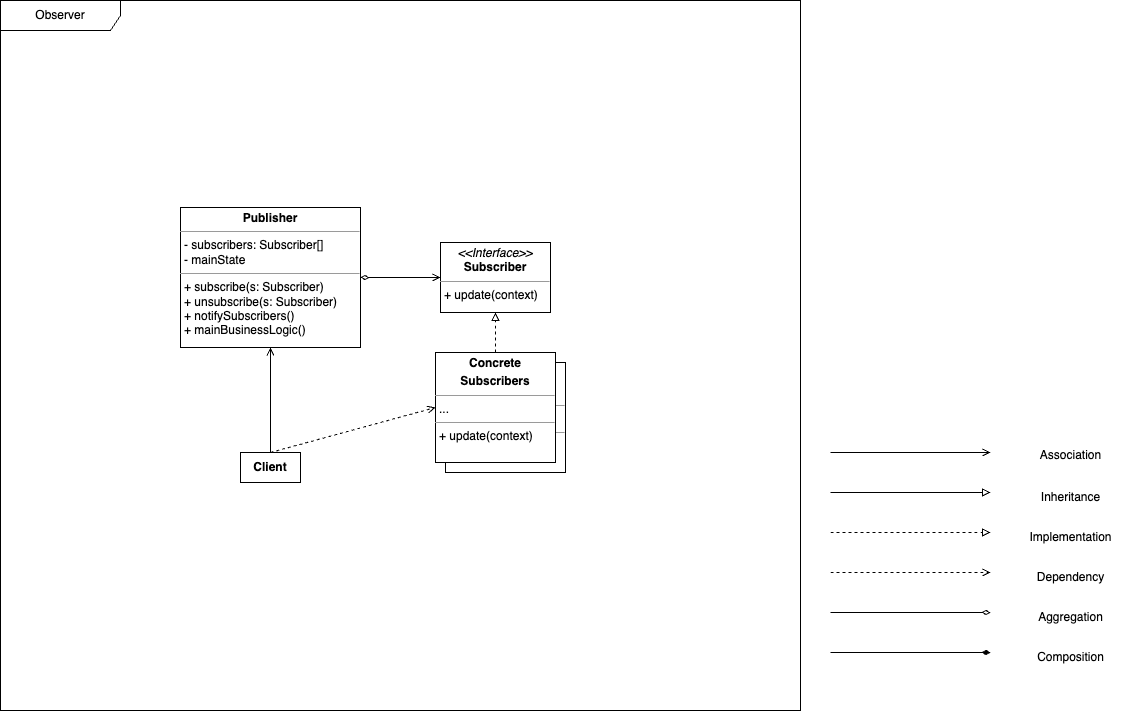

The diagram above was exported from draw.io. Its source (the exported page's mxGraphModel, read from the mxfile embedded in the PNG):
<mxGraphModel dx="1674" dy="777" grid="1" gridSize="10" guides="1" tooltips="1" connect="1" arrows="1" fold="1" page="1" pageScale="1" pageWidth="1169" pageHeight="827" background="#ffffff" math="0" shadow="0">
  <root>
    <mxCell id="0" />
    <mxCell id="1" parent="0" />
    <mxCell id="C7NLP2P90zVWdkbIFHVU-33" value="Observer" style="shape=umlFrame;whiteSpace=wrap;html=1;pointerEvents=0;width=120;height=30;" parent="1" vertex="1">
      <mxGeometry x="40" y="120" width="800" height="710" as="geometry" />
    </mxCell>
    <mxCell id="C7NLP2P90zVWdkbIFHVU-16" style="edgeStyle=orthogonalEdgeStyle;rounded=0;orthogonalLoop=1;jettySize=auto;html=1;exitX=1;exitY=0.5;exitDx=0;exitDy=0;endArrow=block;endFill=0;" parent="1" edge="1">
      <mxGeometry relative="1" as="geometry">
        <mxPoint x="870" y="612" as="sourcePoint" />
        <mxPoint x="1030" y="612" as="targetPoint" />
      </mxGeometry>
    </mxCell>
    <mxCell id="C7NLP2P90zVWdkbIFHVU-22" style="edgeStyle=orthogonalEdgeStyle;rounded=0;orthogonalLoop=1;jettySize=auto;html=1;exitX=1;exitY=0.5;exitDx=0;exitDy=0;dashed=1;endArrow=block;endFill=0;" parent="1" edge="1">
      <mxGeometry relative="1" as="geometry">
        <mxPoint x="870" y="652" as="sourcePoint" />
        <mxPoint x="1030" y="652" as="targetPoint" />
      </mxGeometry>
    </mxCell>
    <mxCell id="C7NLP2P90zVWdkbIFHVU-23" style="edgeStyle=orthogonalEdgeStyle;rounded=0;orthogonalLoop=1;jettySize=auto;html=1;exitX=1;exitY=0.5;exitDx=0;exitDy=0;dashed=1;endArrow=open;endFill=0;" parent="1" edge="1">
      <mxGeometry relative="1" as="geometry">
        <mxPoint x="870" y="692" as="sourcePoint" />
        <mxPoint x="1030" y="692" as="targetPoint" />
      </mxGeometry>
    </mxCell>
    <mxCell id="C7NLP2P90zVWdkbIFHVU-24" style="edgeStyle=orthogonalEdgeStyle;rounded=0;orthogonalLoop=1;jettySize=auto;html=1;exitX=1;exitY=0.5;exitDx=0;exitDy=0;endArrow=diamondThin;endFill=0;" parent="1" edge="1">
      <mxGeometry relative="1" as="geometry">
        <mxPoint x="870" y="732" as="sourcePoint" />
        <mxPoint x="1030" y="732" as="targetPoint" />
      </mxGeometry>
    </mxCell>
    <mxCell id="C7NLP2P90zVWdkbIFHVU-25" style="edgeStyle=orthogonalEdgeStyle;rounded=0;orthogonalLoop=1;jettySize=auto;html=1;exitX=1;exitY=0.5;exitDx=0;exitDy=0;endArrow=open;endFill=0;" parent="1" edge="1">
      <mxGeometry relative="1" as="geometry">
        <mxPoint x="870" y="572" as="sourcePoint" />
        <mxPoint x="1030" y="572" as="targetPoint" />
      </mxGeometry>
    </mxCell>
    <mxCell id="C7NLP2P90zVWdkbIFHVU-26" style="edgeStyle=orthogonalEdgeStyle;rounded=0;orthogonalLoop=1;jettySize=auto;html=1;exitX=1;exitY=0.5;exitDx=0;exitDy=0;endArrow=diamondThin;endFill=1;" parent="1" edge="1">
      <mxGeometry relative="1" as="geometry">
        <mxPoint x="870" y="772" as="sourcePoint" />
        <mxPoint x="1030" y="772" as="targetPoint" />
      </mxGeometry>
    </mxCell>
    <mxCell id="C7NLP2P90zVWdkbIFHVU-27" value="Association" style="text;html=1;align=center;verticalAlign=middle;resizable=0;points=[];autosize=1;strokeColor=none;fillColor=none;" parent="1" vertex="1">
      <mxGeometry x="1070" y="560" width="80" height="30" as="geometry" />
    </mxCell>
    <mxCell id="C7NLP2P90zVWdkbIFHVU-28" value="Inheritance" style="text;html=1;align=center;verticalAlign=middle;resizable=0;points=[];autosize=1;strokeColor=none;fillColor=none;" parent="1" vertex="1">
      <mxGeometry x="1070" y="602" width="80" height="30" as="geometry" />
    </mxCell>
    <mxCell id="C7NLP2P90zVWdkbIFHVU-29" value="Implementation" style="text;html=1;align=center;verticalAlign=middle;resizable=0;points=[];autosize=1;strokeColor=none;fillColor=none;" parent="1" vertex="1">
      <mxGeometry x="1055" y="642" width="110" height="30" as="geometry" />
    </mxCell>
    <mxCell id="C7NLP2P90zVWdkbIFHVU-30" value="Dependency" style="text;html=1;align=center;verticalAlign=middle;resizable=0;points=[];autosize=1;strokeColor=none;fillColor=none;" parent="1" vertex="1">
      <mxGeometry x="1065" y="682" width="90" height="30" as="geometry" />
    </mxCell>
    <mxCell id="C7NLP2P90zVWdkbIFHVU-31" value="Aggregation" style="text;html=1;align=center;verticalAlign=middle;resizable=0;points=[];autosize=1;strokeColor=none;fillColor=none;" parent="1" vertex="1">
      <mxGeometry x="1065" y="722" width="90" height="30" as="geometry" />
    </mxCell>
    <mxCell id="C7NLP2P90zVWdkbIFHVU-32" value="Composition" style="text;html=1;align=center;verticalAlign=middle;resizable=0;points=[];autosize=1;strokeColor=none;fillColor=none;" parent="1" vertex="1">
      <mxGeometry x="1065" y="762" width="90" height="30" as="geometry" />
    </mxCell>
    <mxCell id="QhNn57I25kRUYLazQ5or-1" value="&lt;p style=&quot;margin:0px;margin-top:4px;text-align:center;&quot;&gt;&lt;i&gt;&amp;lt;&amp;lt;Interface&amp;gt;&amp;gt;&lt;/i&gt;&lt;br&gt;&lt;b&gt;Subscriber&lt;/b&gt;&lt;/p&gt;&lt;hr size=&quot;1&quot;&gt;&lt;p style=&quot;margin:0px;margin-left:4px;&quot;&gt;&lt;/p&gt;&lt;p style=&quot;margin:0px;margin-left:4px;&quot;&gt;+ update(context)&lt;/p&gt;" style="verticalAlign=top;align=left;overflow=fill;fontSize=12;fontFamily=Helvetica;html=1;whiteSpace=wrap;" parent="1" vertex="1">
      <mxGeometry x="480" y="362" width="110" height="70" as="geometry" />
    </mxCell>
    <mxCell id="ri7gf-r3IB7x3LlRBh5b-8" value="&lt;p style=&quot;margin:0px;margin-top:4px;text-align:center;&quot;&gt;&lt;b&gt;Publisher&lt;/b&gt;&lt;/p&gt;&lt;hr size=&quot;1&quot;&gt;&lt;p style=&quot;margin:0px;margin-left:4px;&quot;&gt;- subscribers: Subscriber[]&lt;/p&gt;&lt;p style=&quot;margin:0px;margin-left:4px;&quot;&gt;- mainState&lt;/p&gt;&lt;hr size=&quot;1&quot;&gt;&lt;p style=&quot;margin:0px;margin-left:4px;&quot;&gt;&lt;span style=&quot;background-color: initial;&quot;&gt;+ subscribe(s: Subscriber)&lt;/span&gt;&lt;/p&gt;&lt;p style=&quot;margin:0px;margin-left:4px;&quot;&gt;&lt;span style=&quot;background-color: initial;&quot;&gt;+ unsubscribe(s: Subscriber)&lt;/span&gt;&lt;/p&gt;&lt;p style=&quot;margin:0px;margin-left:4px;&quot;&gt;+ notifySubscribers()&lt;span style=&quot;background-color: initial;&quot;&gt;&lt;br&gt;&lt;/span&gt;&lt;/p&gt;&lt;p style=&quot;margin:0px;margin-left:4px;&quot;&gt;+ mainBusinessLogic()&lt;/p&gt;" style="verticalAlign=top;align=left;overflow=fill;fontSize=12;fontFamily=Helvetica;html=1;whiteSpace=wrap;" parent="1" vertex="1">
      <mxGeometry x="220" y="327" width="180" height="140" as="geometry" />
    </mxCell>
    <mxCell id="fZSNlsXxZFKOk_c_bDAH-2" value="" style="group" vertex="1" connectable="0" parent="1">
      <mxGeometry x="475" y="472" width="130" height="120" as="geometry" />
    </mxCell>
    <mxCell id="fZSNlsXxZFKOk_c_bDAH-1" value="&lt;p style=&quot;margin:0px;margin-top:4px;text-align:center;&quot;&gt;&lt;b&gt;Concrete&lt;/b&gt;&lt;/p&gt;&lt;p style=&quot;margin:0px;margin-top:4px;text-align:center;&quot;&gt;&lt;b&gt;Subscribers&lt;/b&gt;&lt;/p&gt;&lt;hr size=&quot;1&quot;&gt;&lt;p style=&quot;margin:0px;margin-left:4px;&quot;&gt;...&lt;/p&gt;&lt;hr size=&quot;1&quot;&gt;&lt;p style=&quot;margin:0px;margin-left:4px;&quot;&gt;&lt;span style=&quot;background-color: initial;&quot;&gt;+ update(context)&lt;/span&gt;&lt;br&gt;&lt;/p&gt;" style="verticalAlign=top;align=left;overflow=fill;fontSize=12;fontFamily=Helvetica;html=1;whiteSpace=wrap;" vertex="1" parent="fZSNlsXxZFKOk_c_bDAH-2">
      <mxGeometry x="10" y="10" width="120" height="110" as="geometry" />
    </mxCell>
    <mxCell id="ri7gf-r3IB7x3LlRBh5b-9" value="&lt;p style=&quot;margin:0px;margin-top:4px;text-align:center;&quot;&gt;&lt;b&gt;Concrete&lt;/b&gt;&lt;/p&gt;&lt;p style=&quot;margin:0px;margin-top:4px;text-align:center;&quot;&gt;&lt;b&gt;Subscribers&lt;/b&gt;&lt;/p&gt;&lt;hr size=&quot;1&quot;&gt;&lt;p style=&quot;margin:0px;margin-left:4px;&quot;&gt;...&lt;/p&gt;&lt;hr size=&quot;1&quot;&gt;&lt;p style=&quot;margin:0px;margin-left:4px;&quot;&gt;&lt;span style=&quot;background-color: initial;&quot;&gt;+ update(context)&lt;/span&gt;&lt;br&gt;&lt;/p&gt;" style="verticalAlign=top;align=left;overflow=fill;fontSize=12;fontFamily=Helvetica;html=1;whiteSpace=wrap;" parent="fZSNlsXxZFKOk_c_bDAH-2" vertex="1">
      <mxGeometry width="120" height="110" as="geometry" />
    </mxCell>
    <mxCell id="fZSNlsXxZFKOk_c_bDAH-3" value="&lt;b&gt;Client&lt;/b&gt;" style="rounded=0;whiteSpace=wrap;html=1;" vertex="1" parent="1">
      <mxGeometry x="280" y="572" width="60" height="30" as="geometry" />
    </mxCell>
    <mxCell id="fZSNlsXxZFKOk_c_bDAH-5" style="edgeStyle=orthogonalEdgeStyle;rounded=0;orthogonalLoop=1;jettySize=auto;html=1;exitX=0.5;exitY=0;exitDx=0;exitDy=0;endArrow=open;endFill=0;entryX=0.5;entryY=1;entryDx=0;entryDy=0;" edge="1" parent="1" source="fZSNlsXxZFKOk_c_bDAH-3" target="ri7gf-r3IB7x3LlRBh5b-8">
      <mxGeometry relative="1" as="geometry">
        <mxPoint x="250" y="531.5" as="sourcePoint" />
        <mxPoint x="410" y="531.5" as="targetPoint" />
      </mxGeometry>
    </mxCell>
    <mxCell id="fZSNlsXxZFKOk_c_bDAH-6" style="rounded=0;orthogonalLoop=1;jettySize=auto;html=1;exitX=0.5;exitY=0;exitDx=0;exitDy=0;dashed=1;endArrow=open;endFill=0;entryX=0;entryY=0.5;entryDx=0;entryDy=0;" edge="1" parent="1" source="fZSNlsXxZFKOk_c_bDAH-3" target="ri7gf-r3IB7x3LlRBh5b-9">
      <mxGeometry relative="1" as="geometry">
        <mxPoint x="330" y="664" as="sourcePoint" />
        <mxPoint x="490" y="664" as="targetPoint" />
      </mxGeometry>
    </mxCell>
    <mxCell id="fZSNlsXxZFKOk_c_bDAH-7" style="edgeStyle=orthogonalEdgeStyle;rounded=0;orthogonalLoop=1;jettySize=auto;html=1;exitX=0;exitY=0.5;exitDx=0;exitDy=0;endArrow=diamondThin;endFill=0;entryX=1;entryY=0.5;entryDx=0;entryDy=0;startArrow=open;startFill=0;" edge="1" parent="1" source="QhNn57I25kRUYLazQ5or-1" target="ri7gf-r3IB7x3LlRBh5b-8">
      <mxGeometry relative="1" as="geometry">
        <mxPoint x="500" y="252" as="sourcePoint" />
        <mxPoint x="660" y="252" as="targetPoint" />
      </mxGeometry>
    </mxCell>
    <mxCell id="fZSNlsXxZFKOk_c_bDAH-8" style="edgeStyle=orthogonalEdgeStyle;rounded=0;orthogonalLoop=1;jettySize=auto;html=1;exitX=0.5;exitY=0;exitDx=0;exitDy=0;dashed=1;endArrow=block;endFill=0;entryX=0.5;entryY=1;entryDx=0;entryDy=0;" edge="1" parent="1" source="ri7gf-r3IB7x3LlRBh5b-9" target="QhNn57I25kRUYLazQ5or-1">
      <mxGeometry relative="1" as="geometry">
        <mxPoint x="680" y="466.5" as="sourcePoint" />
        <mxPoint x="840" y="466.5" as="targetPoint" />
      </mxGeometry>
    </mxCell>
  </root>
</mxGraphModel>